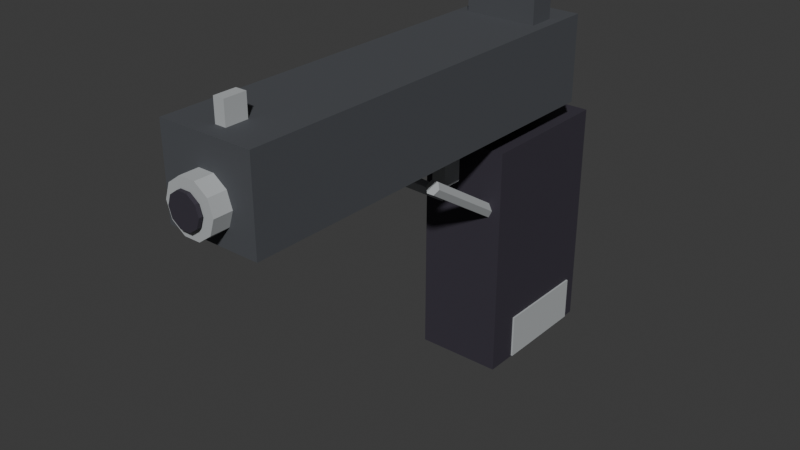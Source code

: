 # Source: Pistol.blend  (saved by Blender 5.2.44; exported with 4.5.12 LTS)
import bpy
from mathutils import Matrix  # noqa: F401  (used for matrix-valued properties, if any)

bpy.ops.wm.read_factory_settings(use_empty=True)
scene = bpy.context.scene
scene.name = 'Scene'

# ---- collections
col_collection = bpy.data.collections.new('Collection'); scene.collection.children.link(col_collection)

# ---- materials (node trees are filled in below, after node groups)
mat_pistolgrip = bpy.data.materials.new('PistolGrip')
mat_pistolgrip.diffuse_color = (0.035, 0.03, 0.045, 1.0)
mat_pistolsteel = bpy.data.materials.new('PistolSteel')
mat_pistolsteel.diffuse_color = (0.07, 0.075, 0.085, 1.0)
mat_gunsilver = bpy.data.materials.new('GunSilver')
mat_gunsilver.diffuse_color = (0.44, 0.46, 0.47, 1.0)

# ---- material node trees
mat_pistolgrip.use_nodes = True; mat_pistolgrip.node_tree.nodes.clear()
_N = mat_pistolgrip.node_tree.nodes; _L = mat_pistolgrip.node_tree.links
n0 = _N.new('ShaderNodeBsdfPrincipled'); n0.name = 'Principled BSDF'; n0.location = (-200, 100)
n0.inputs[0].default_value = (0.035, 0.03, 0.045, 1.0)
n0.inputs[2].default_value = 0.78
n0.inputs[10].default_value = 0.005
n1 = _N.new('ShaderNodeOutputMaterial'); n1.name = 'Material Output'; n1.location = (200, 100)
_L.new(n0.outputs[0], n1.inputs[0])
n1.is_active_output = True
mat_pistolsteel.use_nodes = True; mat_pistolsteel.node_tree.nodes.clear()
_N = mat_pistolsteel.node_tree.nodes; _L = mat_pistolsteel.node_tree.links
n0 = _N.new('ShaderNodeBsdfPrincipled'); n0.name = 'Principled BSDF'; n0.location = (-200, 100)
n0.inputs[0].default_value = (0.07, 0.075, 0.085, 1.0)
n0.inputs[2].default_value = 0.78
n0.inputs[10].default_value = 0.005
n1 = _N.new('ShaderNodeOutputMaterial'); n1.name = 'Material Output'; n1.location = (200, 100)
_L.new(n0.outputs[0], n1.inputs[0])
n1.is_active_output = True
mat_gunsilver.use_nodes = True; mat_gunsilver.node_tree.nodes.clear()
_N = mat_gunsilver.node_tree.nodes; _L = mat_gunsilver.node_tree.links
n0 = _N.new('ShaderNodeBsdfPrincipled'); n0.name = 'Principled BSDF'; n0.location = (-200, 100)
n0.inputs[0].default_value = (0.44, 0.46, 0.47, 1.0)
n0.inputs[2].default_value = 0.78
n0.inputs[10].default_value = 0.005
n1 = _N.new('ShaderNodeOutputMaterial'); n1.name = 'Material Output'; n1.location = (200, 100)
_L.new(n0.outputs[0], n1.inputs[0])
n1.is_active_output = True

# ---- world
world_world = bpy.data.worlds.new('World'); scene.world = world_world
world_world.use_nodes = True; world_world.node_tree.nodes.clear()
_N = world_world.node_tree.nodes; _L = world_world.node_tree.links
n0 = _N.new('ShaderNodeOutputWorld'); n0.name = 'World Output'; n0.location = (200, 100)
n1 = _N.new('ShaderNodeBackground'); n1.name = 'Background'; n1.location = (-200, 100)
n1.inputs[0].default_value = (0.05088, 0.05088, 0.05088, 1.0)
_L.new(n1.outputs[0], n0.inputs[0])
n0.is_active_output = True
world_world.color = (0.05088, 0.05088, 0.05088)
world_world.sun_shadow_jitter_overblur = 0.0

# ---- meshes
me_gripmesh = bpy.data.meshes.new('GripMesh')
me_gripmesh.from_pydata([(-0.024, -0.025, -0.1), (0.024, -0.025, -0.1), (0.024, 0.055, -0.1), (-0.024, 0.055, -0.1), (-0.024, -0.025, 0.03), (0.024, -0.025, 0.03), (0.024, 0.055, 0.03), (-0.024, 0.055, 0.03)], [], [(0, 3, 2, 1), (4, 5, 6, 7), (0, 1, 5, 4), (1, 2, 6, 5), (2, 3, 7, 6), (3, 0, 4, 7)])
me_gripmesh.materials.append(mat_pistolgrip)
me_gripmesh.update()
me_slidemesh = bpy.data.meshes.new('SlideMesh')
me_slidemesh.from_pydata([(-0.026, -0.195, -0.024), (0.026, -0.195, -0.024), (0.026, 0.035, -0.024), (-0.026, 0.035, -0.024), (-0.026, -0.195, 0.024), (0.026, -0.195, 0.024), (0.026, 0.035, 0.024), (-0.026, 0.035, 0.024)], [], [(0, 3, 2, 1), (4, 5, 6, 7), (0, 1, 5, 4), (1, 2, 6, 5), (2, 3, 7, 6), (3, 0, 4, 7)])
me_slidemesh.materials.append(mat_pistolsteel)
me_slidemesh.update()
me_barrel = bpy.data.meshes.new('Barrel')
me_barrel.from_pydata([(0.014, -0.17, 0.06), (0.01133, -0.17, 0.06823), (0.004326, -0.17, 0.07331), (-0.004326, -0.17, 0.07331), (-0.01133, -0.17, 0.06823), (-0.014, -0.17, 0.06), (-0.01133, -0.17, 0.05177), (-0.004326, -0.17, 0.04669), (0.004326, -0.17, 0.04669), (0.01133, -0.17, 0.05177), (0.014, -0.205, 0.06), (0.01133, -0.205, 0.06823), (0.004326, -0.205, 0.07331), (-0.004326, -0.205, 0.07331), (-0.01133, -0.205, 0.06823), (-0.014, -0.205, 0.06), (-0.01133, -0.205, 0.05177), (-0.004326, -0.205, 0.04669), (0.004326, -0.205, 0.04669), (0.01133, -0.205, 0.05177)], [], [(9, 8, 7, 6, 5, 4, 3, 2, 1, 0), (10, 11, 12, 13, 14, 15, 16, 17, 18, 19), (0, 1, 11, 10), (1, 2, 12, 11), (2, 3, 13, 12), (3, 4, 14, 13), (4, 5, 15, 14), (5, 6, 16, 15), (6, 7, 17, 16), (7, 8, 18, 17), (8, 9, 19, 18), (9, 0, 10, 19)])
me_barrel.materials.append(mat_gunsilver)
me_barrel.update()
me_bore = bpy.data.meshes.new('Bore')
me_bore.from_pydata([(0.009, -0.206, 0.06), (0.007281, -0.206, 0.06529), (0.002781, -0.206, 0.06856), (-0.002781, -0.206, 0.06856), (-0.007281, -0.206, 0.06529), (-0.009, -0.206, 0.06), (-0.007281, -0.206, 0.05471), (-0.002781, -0.206, 0.05144), (0.002781, -0.206, 0.05144), (0.007281, -0.206, 0.05471), (0.009, -0.208, 0.06), (0.007281, -0.208, 0.06529), (0.002781, -0.208, 0.06856), (-0.002781, -0.208, 0.06856), (-0.007281, -0.208, 0.06529), (-0.009, -0.208, 0.06), (-0.007281, -0.208, 0.05471), (-0.002781, -0.208, 0.05144), (0.002781, -0.208, 0.05144), (0.007281, -0.208, 0.05471)], [], [(9, 8, 7, 6, 5, 4, 3, 2, 1, 0), (10, 11, 12, 13, 14, 15, 16, 17, 18, 19), (0, 1, 11, 10), (1, 2, 12, 11), (2, 3, 13, 12), (3, 4, 14, 13), (4, 5, 15, 14), (5, 6, 16, 15), (6, 7, 17, 16), (7, 8, 18, 17), (8, 9, 19, 18), (9, 0, 10, 19)])
me_bore.materials.append(mat_pistolgrip)
me_bore.update()
me_triggerguard_1 = bpy.data.meshes.new('TriggerGuard-1')
me_triggerguard_1.from_pydata([(-0.011, -0.015, -0.01), (-0.013, -0.01314, -0.007077), (-0.017, -0.01314, -0.007077), (-0.019, -0.015, -0.01), (-0.017, -0.01686, -0.01292), (-0.013, -0.01686, -0.01292), (-0.011, -0.07, 0.025), (-0.013, -0.06814, 0.02792), (-0.017, -0.06814, 0.02792), (-0.019, -0.07, 0.025), (-0.017, -0.07186, 0.02208), (-0.013, -0.07186, 0.02208)], [], [(5, 4, 3, 2, 1, 0), (6, 7, 8, 9, 10, 11), (0, 1, 7, 6), (1, 2, 8, 7), (2, 3, 9, 8), (3, 4, 10, 9), (4, 5, 11, 10), (5, 0, 6, 11)])
me_triggerguard_1.materials.append(mat_gunsilver)
me_triggerguard_1.update()
me_triggerguard1 = bpy.data.meshes.new('TriggerGuard1')
me_triggerguard1.from_pydata([(0.019, -0.015, -0.01), (0.017, -0.01314, -0.007077), (0.013, -0.01314, -0.007077), (0.011, -0.015, -0.01), (0.013, -0.01686, -0.01292), (0.017, -0.01686, -0.01292), (0.019, -0.07, 0.025), (0.017, -0.06814, 0.02792), (0.013, -0.06814, 0.02792), (0.011, -0.07, 0.025), (0.013, -0.07186, 0.02208), (0.017, -0.07186, 0.02208)], [], [(5, 4, 3, 2, 1, 0), (6, 7, 8, 9, 10, 11), (0, 1, 7, 6), (1, 2, 8, 7), (2, 3, 9, 8), (3, 4, 10, 9), (4, 5, 11, 10), (5, 0, 6, 11)])
me_triggerguard1.materials.append(mat_gunsilver)
me_triggerguard1.update()
me_trigger = bpy.data.meshes.new('Trigger')
me_trigger.from_pydata([(-0.004, -0.046, 0.0125), (0.004, -0.046, 0.0125), (0.004, -0.034, 0.0125), (-0.004, -0.034, 0.0125), (-0.004, -0.046, 0.0375), (0.004, -0.046, 0.0375), (0.004, -0.034, 0.0375), (-0.004, -0.034, 0.0375)], [], [(0, 3, 2, 1), (4, 5, 6, 7), (0, 1, 5, 4), (1, 2, 6, 5), (2, 3, 7, 6), (3, 0, 4, 7)])
me_trigger.materials.append(mat_gunsilver)
me_trigger.update()
me_magazinebase = bpy.data.meshes.new('MagazineBase')
me_magazinebase.from_pydata([(-0.025, -0.0275, -0.0245), (0.025, -0.0275, -0.0245), (0.025, 0.0275, -0.0245), (-0.025, 0.0275, -0.0245), (-0.025, -0.0275, 0.0005), (0.025, -0.0275, 0.0005), (0.025, 0.0275, 0.0005), (-0.025, 0.0275, 0.0005)], [], [(0, 3, 2, 1), (4, 5, 6, 7), (0, 1, 5, 4), (1, 2, 6, 5), (2, 3, 7, 6), (3, 0, 4, 7)])
me_magazinebase.materials.append(mat_gunsilver)
me_magazinebase.update()
me_rearsight = bpy.data.meshes.new('RearSight')
me_rearsight.from_pydata([(-0.02, 0.0025, 0.087), (0.02, 0.0025, 0.087), (0.02, 0.0175, 0.087), (-0.02, 0.0175, 0.087), (-0.02, 0.0025, 0.105), (0.02, 0.0025, 0.105), (0.02, 0.0175, 0.105), (-0.02, 0.0175, 0.105)], [], [(0, 3, 2, 1), (4, 5, 6, 7), (0, 1, 5, 4), (1, 2, 6, 5), (2, 3, 7, 6), (3, 0, 4, 7)])
me_rearsight.materials.append(mat_pistolsteel)
me_rearsight.update()
me_frontsight = bpy.data.meshes.new('FrontSight')
me_frontsight.from_pydata([(-0.003, -0.186, 0.089), (0.003, -0.186, 0.089), (0.003, -0.174, 0.089), (-0.003, -0.174, 0.089), (-0.003, -0.186, 0.101), (0.003, -0.186, 0.101), (0.003, -0.174, 0.101), (-0.003, -0.174, 0.101)], [], [(0, 3, 2, 1), (4, 5, 6, 7), (0, 1, 5, 4), (1, 2, 6, 5), (2, 3, 7, 6), (3, 0, 4, 7)])
me_frontsight.materials.append(mat_gunsilver)
me_frontsight.update()

# ---- objects
ob_pistol = bpy.data.objects.new('Pistol', None)
ob_gripmesh = bpy.data.objects.new('GripMesh', me_gripmesh)
ob_slide = bpy.data.objects.new('Slide', None)
ob_slidemesh = bpy.data.objects.new('SlideMesh', me_slidemesh)
ob_barrel = bpy.data.objects.new('Barrel', me_barrel)
ob_bore = bpy.data.objects.new('Bore', me_bore)
ob_triggerguard_1 = bpy.data.objects.new('TriggerGuard-1', me_triggerguard_1)
ob_triggerguard1 = bpy.data.objects.new('TriggerGuard1', me_triggerguard1)
ob_trigger = bpy.data.objects.new('Trigger', me_trigger)
ob_magazine = bpy.data.objects.new('Magazine', None)
ob_magazinebase = bpy.data.objects.new('MagazineBase', me_magazinebase)
ob_rearsight = bpy.data.objects.new('RearSight', me_rearsight)
ob_frontsight = bpy.data.objects.new('FrontSight', me_frontsight)
ob_grip = bpy.data.objects.new('Grip', None)
ob_muzzle = bpy.data.objects.new('Muzzle', None)

# ---- transforms, parenting, visibility, modifiers, constraints
ob_pistol.location = (0.0, 0.0, 0.0)
ob_gripmesh.parent = ob_pistol
ob_gripmesh.location = (0.0, 0.0, 0.0)
ob_slide.parent = ob_pistol
ob_slide.location = (0.0, 0.0, 0.065)
ob_slidemesh.parent = ob_slide
ob_slidemesh.location = (0.0, 0.0, 0.0)
ob_barrel.parent = ob_pistol
ob_barrel.location = (0.0, 0.0, 0.0)
ob_bore.parent = ob_pistol
ob_bore.location = (0.0, 0.0, 0.0)
ob_triggerguard_1.parent = ob_pistol
ob_triggerguard_1.location = (0.0, 0.0, 0.0)
ob_triggerguard1.parent = ob_pistol
ob_triggerguard1.location = (0.0, 0.0, 0.0)
ob_trigger.parent = ob_pistol
ob_trigger.location = (0.0, 0.0, 0.0)
ob_magazine.parent = ob_pistol
ob_magazine.location = (0.0, 0.02, -0.075)
ob_magazinebase.parent = ob_magazine
ob_magazinebase.location = (0.0, 0.0, 0.0)
ob_rearsight.parent = ob_pistol
ob_rearsight.location = (0.0, 0.0, 0.0)
ob_frontsight.parent = ob_pistol
ob_frontsight.location = (0.0, 0.0, 0.0)
ob_grip.parent = ob_pistol
ob_grip.location = (0.0, 0.0, 0.0)
ob_muzzle.parent = ob_pistol
ob_muzzle.location = (0.0, -0.21, 0.06)

# ---- collection membership
scene.collection.objects.link(ob_pistol)
scene.collection.objects.link(ob_gripmesh)
scene.collection.objects.link(ob_slide)
scene.collection.objects.link(ob_slidemesh)
scene.collection.objects.link(ob_barrel)
scene.collection.objects.link(ob_bore)
scene.collection.objects.link(ob_triggerguard_1)
scene.collection.objects.link(ob_triggerguard1)
scene.collection.objects.link(ob_trigger)
scene.collection.objects.link(ob_magazine)
scene.collection.objects.link(ob_magazinebase)
scene.collection.objects.link(ob_rearsight)
scene.collection.objects.link(ob_frontsight)
scene.collection.objects.link(ob_grip)
scene.collection.objects.link(ob_muzzle)

# ---- scene / render settings (as saved in the file)
scene.frame_start = 1; scene.frame_end = 250; scene.frame_set(1)
scene.render.engine = 'BLENDER_EEVEE_NEXT'
scene.render.bake_bias = 0.0
scene.render.bake_samples = 0
scene.render.compositor_device = 'GPU'
scene.eevee.use_volume_custom_range = False
scene.eevee.fast_gi_thickness_near = 0.1
scene.eevee.fast_gi_thickness_far = 0.0
scene.eevee.ray_tracing_options.screen_trace_thickness = 0.1
bpy.context.view_layer.update()

# ---- added for rendering (the .blend has no active camera and no usable light): camera, sun
cam_auto = bpy.data.cameras.new('AutoCamera')
cam_auto.lens = 50.0
cam_auto.sensor_width = 36.0
cam_auto.clip_end = 1000.0
ob_auto_camera = bpy.data.objects.new('AutoCamera', cam_auto)
scene.collection.objects.link(ob_auto_camera)
ob_auto_camera.location = (0.312252, -0.451202, 0.252302)
ob_auto_camera.rotation_euler = (1.09748, -7.21219e-08, 0.694738)
scene.camera = ob_auto_camera
light_auto_sun = bpy.data.lights.new('AutoSun', 'SUN')
light_auto_sun.energy = 3.0
light_auto_sun.angle = 0.0523599
ob_auto_sun = bpy.data.objects.new('AutoSun', light_auto_sun)
scene.collection.objects.link(ob_auto_sun)
ob_auto_sun.rotation_euler = (0.872665, 0.174533, 0.523599)
bpy.context.view_layer.update()
